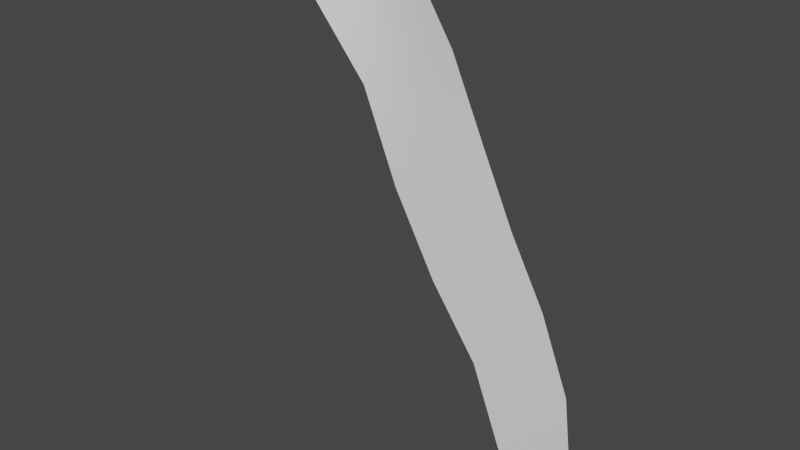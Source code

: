 # Source: untitled.blend  (saved by Blender 3.6.13; exported with 4.5.12 LTS)
import bpy
from mathutils import Matrix  # noqa: F401  (used for matrix-valued properties, if any)

bpy.ops.wm.read_factory_settings(use_empty=True)
scene = bpy.context.scene
scene.name = 'Scene'

# ---- collections
col_collection = bpy.data.collections.new('Collection'); scene.collection.children.link(col_collection)

# ---- node groups
ng_auto_smooth = bpy.data.node_groups.new('Auto Smooth', 'GeometryNodeTree')
_s = ng_auto_smooth.interface.new_socket(name='Geometry', in_out='OUTPUT', socket_type='NodeSocketGeometry')
_s = ng_auto_smooth.interface.new_socket(name='Geometry', in_out='INPUT', socket_type='NodeSocketGeometry')
_s = ng_auto_smooth.interface.new_socket(name='Angle', in_out='INPUT', socket_type='NodeSocketFloat')
_s.subtype = 'ANGLE'
_s.min_value = 0.0
_s.max_value = 3.142
ng_auto_smooth.is_modifier = True
_N = ng_auto_smooth.nodes; _L = ng_auto_smooth.links
n0 = _N.new('NodeGroupOutput'); n0.name = 'Group Output'; n0.location = (480, -100)
n1 = _N.new('NodeGroupInput'); n1.name = 'Group Input'; n1.location = (-420, -300)
n2 = _N.new('NodeGroupInput'); n2.name = 'Group Input.001'; n2.location = (-60, -100)
n3 = _N.new('GeometryNodeSetShadeSmooth'); n3.name = 'Set Shade Smooth'; n3.location = (120, -100)
n3.domain = 'EDGE'
n4 = _N.new('GeometryNodeSetShadeSmooth'); n4.name = 'Set Shade Smooth.001'; n4.location = (300, -100)
n5 = _N.new('GeometryNodeInputMeshEdgeAngle'); n5.name = 'Edge Angle'; n5.location = (-420, -220)
n6 = _N.new('GeometryNodeInputEdgeSmooth'); n6.name = 'Is Edge Smooth'; n6.location = (-60, -160)
n7 = _N.new('GeometryNodeInputShadeSmooth'); n7.name = 'Is Face Smooth'; n7.location = (-240, -340)
n8 = _N.new('FunctionNodeBooleanMath'); n8.name = 'Boolean Math'; n8.location = (-60, -220)
n9 = _N.new('FunctionNodeCompare'); n9.name = 'Compare'; n9.location = (-240, -180)
n9.operation = 'LESS_EQUAL'
_L.new(n5.outputs[0], n9.inputs[0])
_L.new(n4.outputs[0], n0.inputs[0])
_L.new(n1.outputs[1], n9.inputs[1])
_L.new(n9.outputs[0], n8.inputs[0])
_L.new(n7.outputs[0], n8.inputs[1])
_L.new(n2.outputs[0], n3.inputs[0])
_L.new(n6.outputs[0], n3.inputs[1])
_L.new(n3.outputs[0], n4.inputs[0])
_L.new(n8.outputs[0], n3.inputs[2])
n0.is_active_output = True

# ---- world
world_world = bpy.data.worlds.new('World'); scene.world = world_world
world_world.use_nodes = True; world_world.node_tree.nodes.clear()
_N = world_world.node_tree.nodes; _L = world_world.node_tree.links
n0 = _N.new('ShaderNodeOutputWorld'); n0.name = 'World Output'; n0.location = (300, 300)
n1 = _N.new('ShaderNodeBackground'); n1.name = 'Background'; n1.location = (10, 300)
n1.inputs[0].default_value = (0.05088, 0.05088, 0.05088, 1.0)
_L.new(n1.outputs[0], n0.inputs[0])
n0.is_active_output = True
world_world.color = (0.05088, 0.05088, 0.05088)
world_world.use_sun_shadow = False
world_world.sun_shadow_jitter_overblur = 0.0

# ---- meshes
me_plane = bpy.data.meshes.new('Plane')
me_plane.from_pydata([(-7.662, -20.11, -22.75), (1.092, -12.79, 49.51), (-7.641, 21.36, -21.81), (1.092, 12.79, 49.51), (-6.244, -18.84, -3.717), (-4.791, -20.59, 8.528), (-3.338, -18.2, 19.55), (-1.885, -12.38, 29.79), (-0.4316, -13.76, 40.9), (-0.4316, 20.75, 40.9), (-1.885, 22.1, 29.79), (-3.338, 18.69, 19.55), (-4.791, 17.98, 8.528), (-6.244, 18.84, -3.717), (-0.4316, 6.945, 40.9), (-0.4316, -4.862, 40.9), (-1.885, 6.945, 29.79), (-1.885, -4.862, 29.79), (-3.338, 6.945, 19.55), (-3.338, -4.862, 19.55), (-4.791, 6.945, 8.528), (-4.791, -4.862, 8.528), (-6.244, 6.945, -3.717), (-6.244, -4.862, -3.717), (1.092, 6.945, 49.51), (1.092, -4.862, 49.51), (-7.662, -4.862, -14.57), (-7.662, 6.945, -14.57), (-0.4316, -9.312, 40.9), (-1.885, -8.62, 29.79), (-3.338, -11.53, 19.55), (-4.791, -12.73, 8.528), (-6.244, -11.85, -3.717), (1.092, -8.824, 49.51), (-7.662, -12.49, -17.5), (-7.662, 13.53, -17.5), (1.092, 9.866, 49.51), (-6.244, 12.89, -3.717), (-4.791, 12.46, 8.528), (-3.338, 12.82, 19.55), (-1.885, 14.52, 29.79), (-0.4316, 13.85, 40.9), (-7.71, -20.52, -25.93), (-7.709, 24.15, -25.26), (-7.71, -5.267, -17.75), (-7.71, 6.54, -17.75), (-7.71, -12.89, -20.68), (-7.71, 13.12, -20.68), (-7.71, -20.52, -67.45), (-7.71, 22.39, -67.45), (-7.71, -5.267, -67.45), (-7.71, 6.54, -67.45), (-7.71, -12.89, -67.45), (-7.71, 13.12, -67.45), (-7.71, 6.54, -52.07), (-7.71, 6.54, -36.69), (-7.71, 13.12, -36.69), (-7.71, 13.12, -52.07), (-7.71, -12.89, -52.07), (-7.71, -12.89, -36.69), (-7.71, -5.267, -36.69), (-7.71, -5.267, -52.07), (-7.71, -29.51, -52.07), (-7.71, -28.59, -36.69), (-7.71, 32.87, -36.69), (-7.71, 33.8, -52.07)], [], [(33, 25, 15, 28), (25, 24, 14, 15), (23, 22, 27, 26), (21, 20, 22, 23), (19, 18, 20, 21), (17, 16, 18, 19), (41, 9, 10, 40), (4, 32, 34, 0), (40, 10, 11, 39), (28, 15, 17, 29), (39, 11, 12, 38), (29, 17, 19, 30), (38, 12, 13, 37), (30, 19, 21, 31), (37, 13, 2, 35), (31, 21, 23, 32), (36, 3, 9, 41), (32, 23, 26, 34), (15, 14, 16, 17), (5, 31, 32, 4), (6, 30, 31, 5), (7, 29, 30, 6), (8, 28, 29, 7), (1, 33, 28, 8), (24, 36, 41, 14), (22, 37, 35, 27), (20, 38, 37, 22), (18, 39, 38, 20), (16, 40, 39, 18), (14, 41, 40, 16), (0, 34, 46, 42), (26, 27, 45, 44), (27, 35, 47, 45), (34, 26, 44, 46), (35, 2, 43, 47), (54, 57, 53, 51), (58, 61, 50, 52), (62, 58, 52, 48), (57, 65, 49, 53), (61, 54, 51, 50), (44, 45, 55, 60), (60, 55, 54, 61), (47, 43, 64, 56), (56, 64, 65, 57), (42, 46, 59, 63), (63, 59, 58, 62), (46, 44, 60, 59), (59, 60, 61, 58), (45, 47, 56, 55), (55, 56, 57, 54), (65, 64, 43, 49)])
me_plane.polygons.foreach_set('use_smooth', [True] * 51)
_uv = me_plane.uv_layers.new(name='UVMap')
_uv.uv.foreach_set('vector', [0.4101, 0.9893, 0.3588, 0.9912, 0.3545, 0.878, 0.4121, 0.8758, 0.3588, 0.9912, 0.206, 0.997, 0.2017, 0.8839, 0.3545, 0.878, 0.3323, 0.2959, 0.1795, 0.3017, 0.1742, 0.1601, 0.3268, 0.1543, 0.3384, 0.4554, 0.1856, 0.4612, 0.1795, 0.3017, 0.3323, 0.2959, 0.3439, 0.5993, 0.1911, 0.6051, 0.1856, 0.4612, 0.3384, 0.4554, 0.349, 0.7331, 0.1962, 0.7389, 0.1911, 0.6051, 0.3439, 0.5993, 0.1124, 0.8873, 0.02304, 0.8907, 7.362e-05, 0.7464, 0.09813, 0.7426, 0.5132, 0.2889, 0.4227, 0.2924, 0.4241, 0.1128, 0.5203, 0.0414, 0.09813, 0.7426, 7.362e-05, 0.7464, 0.03917, 0.6109, 0.1151, 0.608, 0.4121, 0.8758, 0.3545, 0.878, 0.349, 0.7331, 0.3976, 0.7312, 0.1151, 0.608, 0.03917, 0.6109, 0.04279, 0.4666, 0.1142, 0.4639, 0.3976, 0.7312, 0.349, 0.7331, 0.3439, 0.5993, 0.4302, 0.596, 0.1142, 0.4639, 0.04279, 0.4666, 0.02557, 0.3075, 0.1026, 0.3046, 0.4302, 0.596, 0.3439, 0.5993, 0.3384, 0.4554, 0.4401, 0.4515, 0.1026, 0.3046, 0.02557, 0.3075, 7.36e-05, 0.07199, 0.08756, 0.1256, 0.4401, 0.4515, 0.3384, 0.4554, 0.3323, 0.2959, 0.4227, 0.2924, 0.1682, 0.9985, 0.1304, 0.9999, 0.02304, 0.8907, 0.1124, 0.8873, 0.4227, 0.2924, 0.3323, 0.2959, 0.3268, 0.1543, 0.4241, 0.1128, 0.3545, 0.878, 0.2017, 0.8839, 0.1962, 0.7389, 0.349, 0.7331, 0.5419, 0.4476, 0.4401, 0.4515, 0.4227, 0.2924, 0.5132, 0.2889, 0.5164, 0.5927, 0.4302, 0.596, 0.4401, 0.4515, 0.5419, 0.4476, 0.4462, 0.7294, 0.3976, 0.7312, 0.4302, 0.596, 0.5164, 0.5927, 0.4697, 0.8737, 0.4121, 0.8758, 0.3976, 0.7312, 0.4462, 0.7294, 0.4613, 0.9873, 0.4101, 0.9893, 0.4121, 0.8758, 0.4697, 0.8737, 0.206, 0.997, 0.1682, 0.9985, 0.1124, 0.8873, 0.2017, 0.8839, 0.1795, 0.3017, 0.1026, 0.3046, 0.08756, 0.1256, 0.1742, 0.1601, 0.1856, 0.4612, 0.1142, 0.4639, 0.1026, 0.3046, 0.1795, 0.3017, 0.1911, 0.6051, 0.1151, 0.608, 0.1142, 0.4639, 0.1856, 0.4612, 0.1962, 0.7389, 0.09813, 0.7426, 0.1151, 0.608, 0.1911, 0.6051, 0.2017, 0.8839, 0.1124, 0.8873, 0.09813, 0.7426, 0.1962, 0.7389, 0.5203, 0.0414, 0.4241, 0.1128, 0.4278, 0.07152, 0.5241, 7.365e-05, 0.3268, 0.1543, 0.1742, 0.1601, 0.1779, 0.1188, 0.3306, 0.113, 0.1742, 0.1601, 0.08756, 0.1256, 0.09116, 0.08428, 0.1779, 0.1188, 0.4241, 0.1128, 0.3268, 0.1543, 0.3306, 0.113, 0.4278, 0.07152, 0.08756, 0.1256, 7.36e-05, 0.07199, 0.00366, 0.03064, 0.09116, 0.08428, 0.1779, 0.1188, 0.09116, 0.08428, 0.09116, 0.08428, 0.1779, 0.1188, 0.4278, 0.07152, 0.3306, 0.113, 0.3306, 0.113, 0.4278, 0.07152, 0.5241, 7.365e-05, 0.4278, 0.07152, 0.4278, 0.07152, 0.5241, 7.365e-05, 0.09116, 0.08428, 0.00366, 0.03064, 0.00366, 0.03064, 0.09116, 0.08428, 0.3306, 0.113, 0.1779, 0.1188, 0.1779, 0.1188, 0.3306, 0.113, 0.3306, 0.113, 0.1779, 0.1188, 0.1779, 0.1188, 0.3306, 0.113, 0.3306, 0.113, 0.1779, 0.1188, 0.1779, 0.1188, 0.3306, 0.113, 0.09116, 0.08428, 0.00366, 0.03064, 0.00366, 0.03064, 0.09116, 0.08428, 0.09116, 0.08428, 0.00366, 0.03064, 0.00366, 0.03064, 0.09116, 0.08428, 0.5241, 7.365e-05, 0.4278, 0.07152, 0.4278, 0.07152, 0.5241, 7.365e-05, 0.5241, 7.365e-05, 0.4278, 0.07152, 0.4278, 0.07152, 0.5241, 7.365e-05, 0.4278, 0.07152, 0.3306, 0.113, 0.3306, 0.113, 0.4278, 0.07152, 0.4278, 0.07152, 0.3306, 0.113, 0.3306, 0.113, 0.4278, 0.07152, 0.1779, 0.1188, 0.09116, 0.08428, 0.09116, 0.08428, 0.1779, 0.1188, 0.1779, 0.1188, 0.09116, 0.08428, 0.09116, 0.08428, 0.1779, 0.1188, 0.00366, 0.03064, 0.00366, 0.03064, 0.00366, 0.03064, 0.00366, 0.03064])
me_plane.update()

# ---- objects
ob_plane = bpy.data.objects.new('Plane', me_plane)

# ---- transforms, parenting, visibility, modifiers, constraints
ob_plane.location = (0.0, 0.0, 12.56)
ob_plane.rotation_euler = (-0.0, 1.571, 0.0)
ob_plane.scale = (6.0, 0.3452, 0.3452)
_m = ob_plane.modifiers.new('Auto Smooth', 'NODES')
_m.node_group = ng_auto_smooth
_gi = [s.identifier for s in ng_auto_smooth.interface.items_tree if s.item_type == 'SOCKET' and s.in_out == 'INPUT']
_m[_gi[1]] = 0.5236  # Angle

# ---- collection membership
col_collection.objects.link(ob_plane)

# ---- scene / render settings (as saved in the file)
scene.frame_start = 1; scene.frame_end = 250; scene.frame_set(1)
scene.render.engine = 'BLENDER_EEVEE_NEXT'
scene.cycles.sampling_pattern = 'TABULATED_SOBOL'
scene.view_settings.view_transform = 'Filmic'
bpy.context.view_layer.update()

# ---- added for rendering (the .blend has no active camera and no usable light): camera, sun
cam_auto = bpy.data.cameras.new('AutoCamera')
cam_auto.lens = 50.0
cam_auto.sensor_width = 36.0
cam_auto.clip_end = 1136.32
ob_auto_camera = bpy.data.objects.new('AutoCamera', cam_auto)
scene.collection.objects.link(ob_auto_camera)
ob_auto_camera.location = (61.6507, -76.9574, 84.2129)
ob_auto_camera.rotation_euler = (1.09748, -7.21219e-08, 0.694738)
scene.camera = ob_auto_camera
light_auto_sun = bpy.data.lights.new('AutoSun', 'SUN')
light_auto_sun.energy = 3.0
light_auto_sun.angle = 0.0523599
ob_auto_sun = bpy.data.objects.new('AutoSun', light_auto_sun)
scene.collection.objects.link(ob_auto_sun)
ob_auto_sun.rotation_euler = (0.872665, 0.174533, 0.523599)
bpy.context.view_layer.update()
